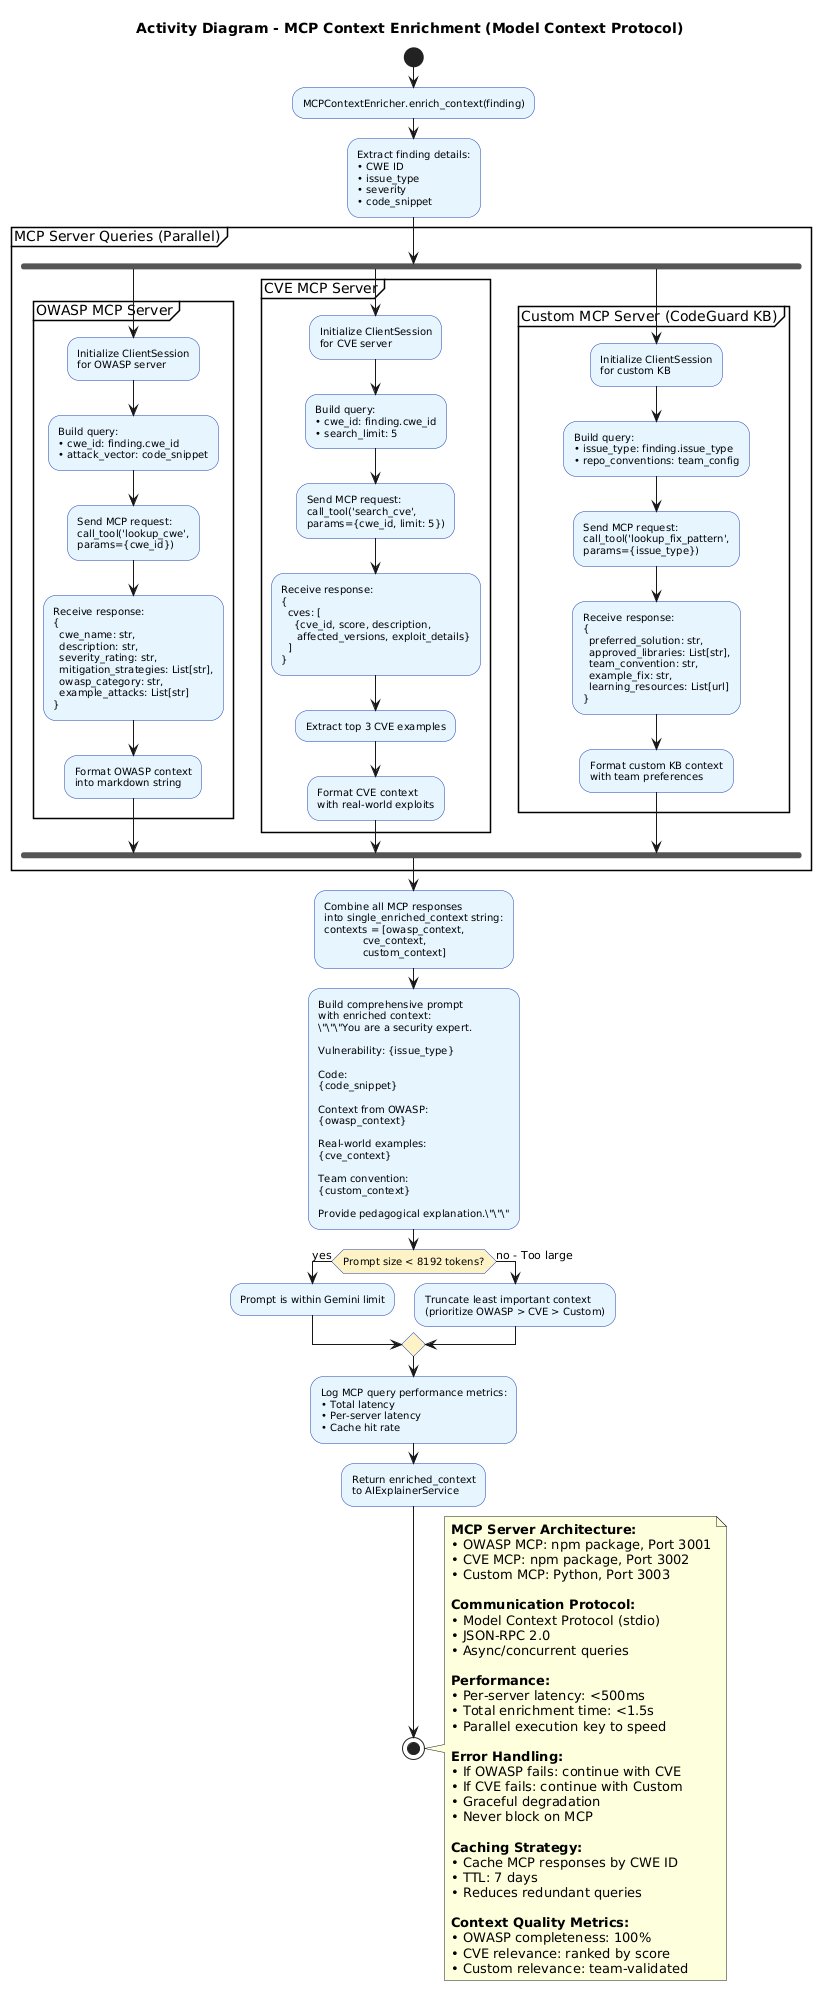

The diagram above was rendered by PlantUML. Its source (embedded in the PNG):
@startuml uml-act-mcp-context-enrichment
skinparam backgroundColor #FFFFFF
skinparam activityBackgroundColor #E7F5FF
skinparam activityBorderColor #1E40AF
skinparam activityFontSize 10
skinparam activityDiamondBackgroundColor #FEF3C7

title Activity Diagram - MCP Context Enrichment (Model Context Protocol)

start

:MCPContextEnricher.enrich_context(finding);

:Extract finding details:\n• CWE ID\n• issue_type\n• severity\n• code_snippet;

partition "MCP Server Queries (Parallel)" {
  fork
    partition "OWASP MCP Server" {
      :Initialize ClientSession\nfor OWASP server;
      
      :Build query:\n• cwe_id: finding.cwe_id\n• attack_vector: code_snippet;
      
      :Send MCP request:\ncall_tool('lookup_cwe',\nparams={cwe_id});
      
      :Receive response:\n{\n  cwe_name: str,\n  description: str,\n  severity_rating: str,\n  mitigation_strategies: List[str],\n  owasp_category: str,\n  example_attacks: List[str]\n};
      
      :Format OWASP context\ninto markdown string;
    }
  fork again
    partition "CVE MCP Server" {
      :Initialize ClientSession\nfor CVE server;
      
      :Build query:\n• cwe_id: finding.cwe_id\n• search_limit: 5;
      
      :Send MCP request:\ncall_tool('search_cve',\nparams={cwe_id, limit: 5});
      
      :Receive response:\n{\n  cves: [\n    {cve_id, score, description,\n     affected_versions, exploit_details}\n  ]\n};
      
      :Extract top 3 CVE examples;
      
      :Format CVE context\nwith real-world exploits;
    }
  fork again
    partition "Custom MCP Server (CodeGuard KB)" {
      :Initialize ClientSession\nfor custom KB;
      
      :Build query:\n• issue_type: finding.issue_type\n• repo_conventions: team_config;
      
      :Send MCP request:\ncall_tool('lookup_fix_pattern',\nparams={issue_type});
      
      :Receive response:\n{\n  preferred_solution: str,\n  approved_libraries: List[str],\n  team_convention: str,\n  example_fix: str,\n  learning_resources: List[url]\n};
      
      :Format custom KB context\nwith team preferences;
    }
  end fork
}

:Combine all MCP responses\ninto single_enriched_context string:\ncontexts = [owasp_context,\n            cve_context,\n            custom_context];

:Build comprehensive prompt\nwith enriched context:\n\"\"\"You are a security expert.\n\nVulnerability: {issue_type}\n\nCode:\n{code_snippet}\n\nContext from OWASP:\n{owasp_context}\n\nReal-world examples:\n{cve_context}\n\nTeam convention:\n{custom_context}\n\nProvide pedagogical explanation.\"\"\";

if (Prompt size < 8192 tokens?) then (yes)
  :Prompt is within Gemini limit;
else (no - Too large)
  :Truncate least important context\n(prioritize OWASP > CVE > Custom);
endif

:Log MCP query performance metrics:\n• Total latency\n• Per-server latency\n• Cache hit rate;

:Return enriched_context\nto AIExplainerService;

stop

note right
  **MCP Server Architecture:**
  • OWASP MCP: npm package, Port 3001
  • CVE MCP: npm package, Port 3002
  • Custom MCP: Python, Port 3003
  
  **Communication Protocol:**
  • Model Context Protocol (stdio)
  • JSON-RPC 2.0
  • Async/concurrent queries
  
  **Performance:**
  • Per-server latency: <500ms
  • Total enrichment time: <1.5s
  • Parallel execution key to speed
  
  **Error Handling:**
  • If OWASP fails: continue with CVE
  • If CVE fails: continue with Custom
  • Graceful degradation
  • Never block on MCP
  
  **Caching Strategy:**
  • Cache MCP responses by CWE ID
  • TTL: 7 days
  • Reduces redundant queries
  
  **Context Quality Metrics:**
  • OWASP completeness: 100%
  • CVE relevance: ranked by score
  • Custom relevance: team-validated
end note

@enduml